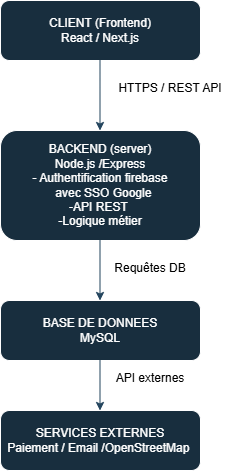

The diagram above was exported from draw.io. Its source (the exported page's mxGraphModel, read from the mxfile embedded in the PNG):
<mxGraphModel dx="897" dy="493" grid="1" gridSize="10" guides="1" tooltips="1" connect="1" arrows="1" fold="1" page="1" pageScale="1" pageWidth="827" pageHeight="1169" math="0" shadow="0">
  <root>
    <mxCell id="0" />
    <mxCell id="1" parent="0" />
    <mxCell id="_ElGyGUwpImdrdzoeRz5-1" parent="1" style="rounded=1;whiteSpace=wrap;html=1;labelBackgroundColor=none;fillColor=#182E3E;strokeColor=#FFFFFF;fontColor=#FFFFFF;" value="CLIENT (Frontend)&lt;div&gt;React / Next.js&lt;/div&gt;" vertex="1">
      <mxGeometry height="60" width="200" x="460" y="200" as="geometry" />
    </mxCell>
    <mxCell id="_ElGyGUwpImdrdzoeRz5-2" parent="1" style="rounded=1;whiteSpace=wrap;html=1;labelBackgroundColor=none;fillColor=#182E3E;strokeColor=#FFFFFF;fontColor=#FFFFFF;" value="BACKEND (server)&lt;div&gt;Node.js /Express&lt;/div&gt;&lt;div&gt;&amp;nbsp; &amp;nbsp; &amp;nbsp; &amp;nbsp; &amp;nbsp;- Authentification firebase&amp;nbsp; &amp;nbsp; &amp;nbsp; &amp;nbsp; &amp;nbsp; &amp;nbsp; avec SSO Google&lt;/div&gt;&lt;div&gt;&lt;span style=&quot;background-color: transparent; color: light-dark(rgb(255, 255, 255), rgb(18, 18, 18));&quot;&gt;-API REST&amp;nbsp;&lt;/span&gt;&lt;/div&gt;&lt;div&gt;-Logique métier&lt;/div&gt;" vertex="1">
      <mxGeometry height="110" width="200" x="460" y="330" as="geometry" />
    </mxCell>
    <mxCell id="_ElGyGUwpImdrdzoeRz5-3" parent="1" style="rounded=1;whiteSpace=wrap;html=1;labelBackgroundColor=none;fillColor=#182E3E;strokeColor=#FFFFFF;fontColor=#FFFFFF;" value="BASE DE DONNEES&lt;div&gt;MySQL&lt;/div&gt;" vertex="1">
      <mxGeometry height="60" width="200" x="460" y="500" as="geometry" />
    </mxCell>
    <mxCell id="_ElGyGUwpImdrdzoeRz5-4" parent="1" style="rounded=1;whiteSpace=wrap;html=1;labelBackgroundColor=none;fillColor=#182E3E;strokeColor=#FFFFFF;fontColor=#FFFFFF;" value="SERVICES EXTERNES&lt;div&gt;Paiement / Email /OpenStreetMap&amp;nbsp;&lt;/div&gt;" vertex="1">
      <mxGeometry height="60" width="200" x="460" y="610" as="geometry" />
    </mxCell>
    <mxCell id="_ElGyGUwpImdrdzoeRz5-5" edge="1" parent="1" style="endArrow=classic;html=1;rounded=0;strokeColor=#23445D;" value="">
      <mxGeometry height="50" relative="1" width="50" as="geometry">
        <mxPoint x="559.5" y="260" as="sourcePoint" />
        <mxPoint x="559.5" y="330" as="targetPoint" />
      </mxGeometry>
    </mxCell>
    <mxCell id="_ElGyGUwpImdrdzoeRz5-6" edge="1" parent="1" style="endArrow=classic;html=1;rounded=0;strokeColor=#23445D;" value="">
      <mxGeometry height="50" relative="1" width="50" as="geometry">
        <mxPoint x="559.5" y="440" as="sourcePoint" />
        <mxPoint x="559.5" y="500" as="targetPoint" />
      </mxGeometry>
    </mxCell>
    <mxCell id="_ElGyGUwpImdrdzoeRz5-7" edge="1" parent="1" style="endArrow=classic;html=1;rounded=0;strokeColor=#23445D;" value="">
      <mxGeometry height="50" relative="1" width="50" as="geometry">
        <mxPoint x="559.5" y="560" as="sourcePoint" />
        <mxPoint x="559.5" y="610" as="targetPoint" />
      </mxGeometry>
    </mxCell>
    <mxCell id="_ElGyGUwpImdrdzoeRz5-8" parent="1" style="text;html=1;whiteSpace=wrap;align=center;verticalAlign=middle;rounded=0;" value="&#10;HTTPS / REST API&#10;&#10;" vertex="1">
      <mxGeometry height="30" width="160" x="550" y="280" as="geometry" />
    </mxCell>
    <mxCell id="_ElGyGUwpImdrdzoeRz5-9" parent="1" style="text;html=1;whiteSpace=wrap;align=center;verticalAlign=middle;rounded=0;" value="&#10;Requêtes DB&#10;&#10;" vertex="1">
      <mxGeometry height="30" width="140" x="540" y="460" as="geometry" />
    </mxCell>
    <mxCell id="_ElGyGUwpImdrdzoeRz5-10" parent="1" style="text;html=1;whiteSpace=wrap;align=center;verticalAlign=middle;rounded=0;" value="&#10;API externes&#10;&#10;" vertex="1">
      <mxGeometry height="30" width="160" x="530" y="570" as="geometry" />
    </mxCell>
  </root>
</mxGraphModel>